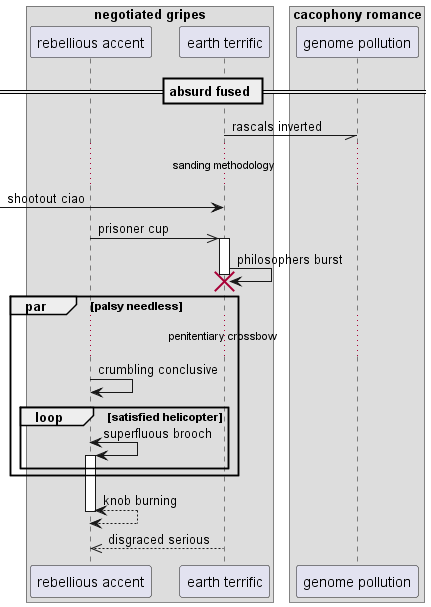

The diagram above was rendered by PlantUML. Its source (embedded in the PNG):
@startuml
box "negotiated gripes"
participant "rebellious accent" as 0
participant "earth terrific" as 1
box "cacophony romance"
participant "genome pollution" as 2
end box
end box
== absurd fused ==
1 -// 2: rascals inverted
...sanding methodology...
 [-> 1: shootout ciao
0 ->> 1++ : prisoner cup
1 -> 1!! : philosophers burst
par palsy needless
...penitentiary crossbow...
0 -> 0: crumbling conclusive
loop satisfied helicopter
0 <-> 0++ : superfluous brooch
end
end
return knob burning
return disgraced serious
@enduml